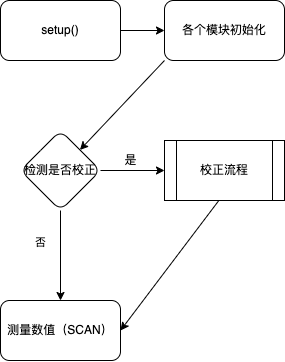

The diagram above was exported from draw.io. Its source (the exported page's mxGraphModel, read from the mxfile embedded in the PNG):
<mxGraphModel dx="1193" dy="973" grid="1" gridSize="10" guides="1" tooltips="1" connect="1" arrows="1" fold="1" page="1" pageScale="1" pageWidth="827" pageHeight="1169" math="0" shadow="0">
  <root>
    <mxCell id="0" />
    <mxCell id="1" parent="0" />
    <mxCell id="6" value="" style="edgeStyle=none;html=1;exitX=0;exitY=1;exitDx=0;exitDy=0;" edge="1" parent="1" source="13" target="5">
      <mxGeometry relative="1" as="geometry" />
    </mxCell>
    <mxCell id="14" value="" style="edgeStyle=none;html=1;" edge="1" parent="1" source="2" target="13">
      <mxGeometry relative="1" as="geometry" />
    </mxCell>
    <mxCell id="2" value="setup()" style="rounded=1;whiteSpace=wrap;html=1;" vertex="1" parent="1">
      <mxGeometry x="130" y="60" width="120" height="60" as="geometry" />
    </mxCell>
    <mxCell id="8" value="" style="edgeStyle=none;html=1;" edge="1" parent="1" source="5" target="15">
      <mxGeometry relative="1" as="geometry">
        <mxPoint x="290" y="230" as="targetPoint" />
      </mxGeometry>
    </mxCell>
    <mxCell id="11" value="" style="edgeStyle=none;html=1;" edge="1" parent="1" source="5" target="10">
      <mxGeometry relative="1" as="geometry" />
    </mxCell>
    <mxCell id="12" value="否" style="edgeLabel;html=1;align=center;verticalAlign=middle;resizable=0;points=[];" vertex="1" connectable="0" parent="11">
      <mxGeometry x="-0.2889" y="-3" relative="1" as="geometry">
        <mxPoint x="-17" as="offset" />
      </mxGeometry>
    </mxCell>
    <mxCell id="5" value="检测是否校正" style="rhombus;whiteSpace=wrap;html=1;rounded=1;" vertex="1" parent="1">
      <mxGeometry x="150" y="190" width="80" height="80" as="geometry" />
    </mxCell>
    <mxCell id="9" value="是" style="text;html=1;align=center;verticalAlign=middle;resizable=0;points=[];autosize=1;strokeColor=none;fillColor=none;" vertex="1" parent="1">
      <mxGeometry x="245" y="210" width="30" height="20" as="geometry" />
    </mxCell>
    <mxCell id="10" value="测量数值（SCAN）" style="whiteSpace=wrap;html=1;rounded=1;" vertex="1" parent="1">
      <mxGeometry x="130" y="360" width="120" height="60" as="geometry" />
    </mxCell>
    <mxCell id="13" value="各个模块初始化" style="whiteSpace=wrap;html=1;rounded=1;" vertex="1" parent="1">
      <mxGeometry x="294" y="60" width="120" height="60" as="geometry" />
    </mxCell>
    <mxCell id="16" style="edgeStyle=none;html=1;exitX=0.456;exitY=0.992;exitDx=0;exitDy=0;entryX=1;entryY=0.5;entryDx=0;entryDy=0;exitPerimeter=0;" edge="1" parent="1" source="15" target="10">
      <mxGeometry relative="1" as="geometry" />
    </mxCell>
    <mxCell id="15" value="校正流程" style="shape=process;whiteSpace=wrap;html=1;backgroundOutline=1;" vertex="1" parent="1">
      <mxGeometry x="294" y="200" width="120" height="60" as="geometry" />
    </mxCell>
  </root>
</mxGraphModel>